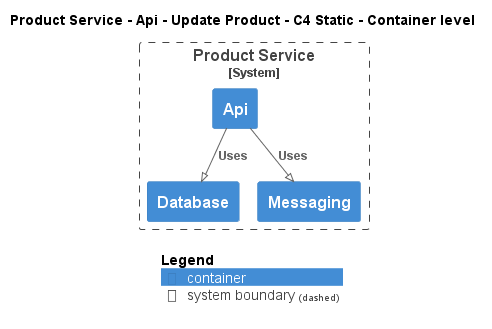

The diagram above was rendered by PlantUML. Its source (embedded in the PNG):
@startuml
!pragma layout smetana
!include ..\..\..\..\..\..\..\.c4s\C4_Container.puml

AddElementTag("c4interflow:lifecycle:new", $bgColor=green, $fontColor=#ffffff, $borderColor=green, $shadowing="False")
AddElementTag("c4interflow:lifecycle:changed", $bgColor=orange, $fontColor=#ffffff, $borderColor=orange, $shadowing="False")
AddElementTag("c4interflow:lifecycle:removed", $bgColor=red, $fontColor=#ffffff, $borderColor=red, $shadowing="False")

AddRelTag("c4interflow:lifecycle:new", $textColor=green, $lineColor=green)
AddRelTag("c4interflow:lifecycle:changed", $textColor=orange, $lineColor=orange)
AddRelTag("c4interflow:lifecycle:removed", $textColor=red, $lineColor=red)

SHOW_PERSON_PORTRAIT()
LAYOUT_TOP_DOWN()

skinparam linetype polyline

title Product Service - Api - Update Product - C4 Static - Container level


System_Boundary(ECommercePlatform.SoftwareSystems.ProductService, "Product Service") {
    Container(ECommercePlatform.SoftwareSystems.ProductService.Containers.Api, "Api", "", "")
    Container(ECommercePlatform.SoftwareSystems.ProductService.Containers.Database, "Database", "", "")
    Container(ECommercePlatform.SoftwareSystems.ProductService.Containers.Messaging, "Messaging", "", "")
}

Rel(ECommercePlatform.SoftwareSystems.ProductService.Containers.Api, ECommercePlatform.SoftwareSystems.ProductService.Containers.Database, "Uses")
Rel(ECommercePlatform.SoftwareSystems.ProductService.Containers.Api, ECommercePlatform.SoftwareSystems.ProductService.Containers.Messaging, "Uses")


SHOW_LEGEND()
@enduml